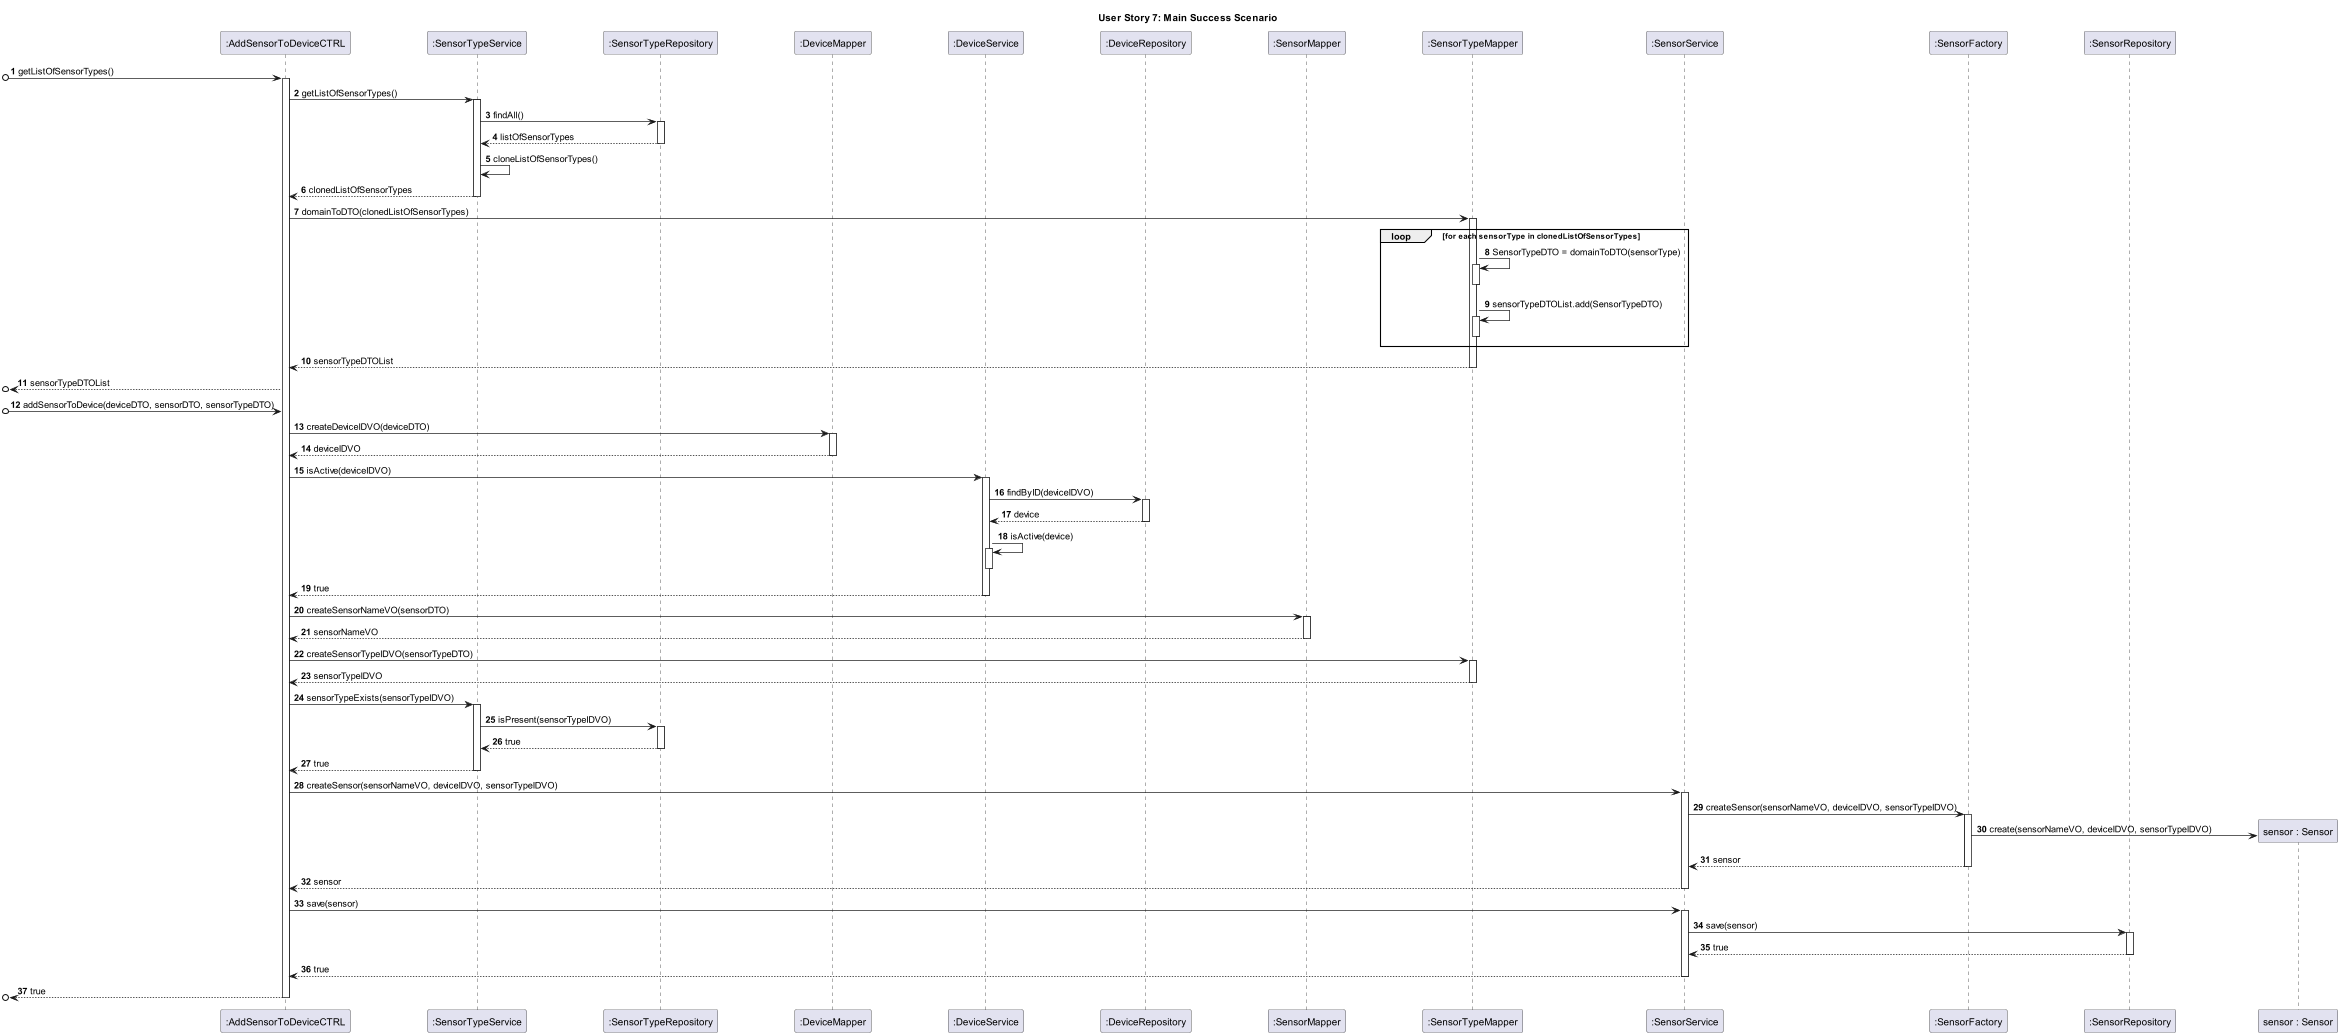

The diagram above was rendered by PlantUML. Its source (embedded in the PNG):
@startuml
skinparam ParticipantPadding 50
    title User Story 7: Main Success Scenario
    autonumber

participant ":AddSensorToDeviceCTRL" as C
participant ":SensorTypeService" as STS
participant ":SensorTypeRepository" as STR
participant ":DeviceMapper" as DM
participant ":DeviceService" as DS
participant ":DeviceRepository" as DR
participant ":SensorMapper" as SM
participant ":SensorTypeMapper" as STM
participant ":SensorService" as SS
participant ":SensorFactory" as SF
participant ":SensorRepository" as SR
participant "sensor : Sensor" as S




[o-> C : getListOfSensorTypes()
activate C
C -> STS : getListOfSensorTypes()
activate STS
STS -> STR : findAll()
activate STR
STR --> STS : listOfSensorTypes
deactivate STR
STS -> STS : cloneListOfSensorTypes()
STS --> C : clonedListOfSensorTypes
deactivate STS
C -> STM : domainToDTO(clonedListOfSensorTypes)
activate STM
loop for each sensorType in clonedListOfSensorTypes
    STM -> STM : SensorTypeDTO = domainToDTO(sensorType)
    activate STM
    deactivate STM
    STM -> STM : sensorTypeDTOList.add(SensorTypeDTO)
    activate STM
    deactivate STM
end
STM --> C : sensorTypeDTOList
deactivate STM
[o<-- C : sensorTypeDTOList
[o-> C : addSensorToDevice(deviceDTO, sensorDTO, sensorTypeDTO)
C -> DM : createDeviceIDVO(deviceDTO)
activate DM
DM --> C : deviceIDVO
deactivate DM
C -> DS : isActive(deviceIDVO)
activate DS
DS -> DR : findByID(deviceIDVO)
activate DR
DR --> DS : device
deactivate DR
DS -> DS : isActive(device)
activate DS
deactivate DS
DS --> C : true
deactivate DS
C -> SM : createSensorNameVO(sensorDTO)
activate SM
SM --> C : sensorNameVO
deactivate SM
C -> STM : createSensorTypeIDVO(sensorTypeDTO)
activate STM
STM --> C : sensorTypeIDVO
deactivate STM
C -> STS : sensorTypeExists(sensorTypeIDVO)
activate STS
STS -> STR : isPresent(sensorTypeIDVO)
activate STR
STR --> STS : true
deactivate STR
STS --> C : true
deactivate STS
deactivate STM
C -> SS : createSensor(sensorNameVO, deviceIDVO, sensorTypeIDVO)
activate SS
SS -> SF : createSensor(sensorNameVO, deviceIDVO, sensorTypeIDVO)
activate SF
SF -> S** : create(sensorNameVO, deviceIDVO, sensorTypeIDVO)
SF --> SS : sensor
deactivate SF
SS --> C : sensor
deactivate SS
C -> SS : save(sensor)
activate SS
SS -> SR : save(sensor)
activate SR
SR --> SS : true
deactivate SR
SS --> C : true
deactivate SS
[o<-- C : true
deactivate C
@enduml